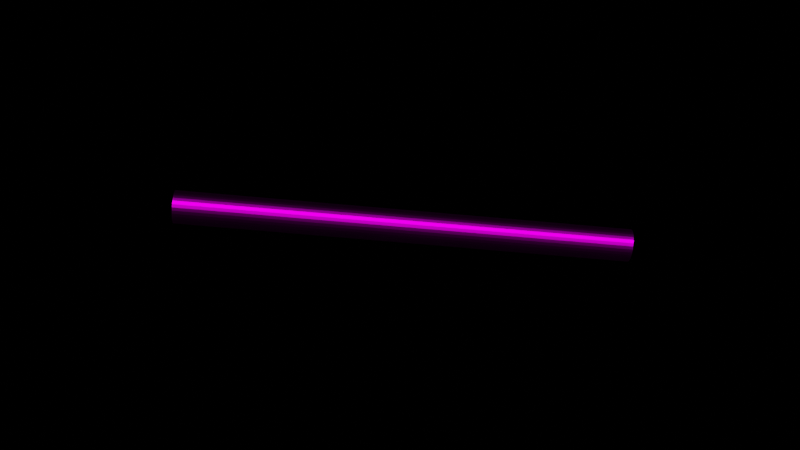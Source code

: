 # Source: Alter01.blend  (saved by Blender 2.81.16; exported with 4.5.12 LTS)
import bpy
from mathutils import Matrix  # noqa: F401  (used for matrix-valued properties, if any)

bpy.ops.wm.read_factory_settings(use_empty=True)
scene = bpy.context.scene
scene.name = 'Scene'

# ---- collections
col_collection = bpy.data.collections.new('Collection'); scene.collection.children.link(col_collection)

# ---- images (referenced by path relative to the original .blend; pixels are not part of the script)
import os
ASSET_DIR = os.environ.get("B2B_ASSET_DIR", "")  # directory of the original .blend (textures are referenced by path, not embedded)
HERE = os.path.dirname(os.path.abspath(__file__))  # packed textures are extracted next to this script under _unpacked/

def load_image(name, relpath, width, height, colorspace="sRGB"):
    """Load a texture the original file referenced (path relative to the .blend, or extracted next to this script)."""
    p = next((c for c in (os.path.join(HERE, relpath), os.path.join(ASSET_DIR, relpath)) if relpath and os.path.exists(c)), "")
    if p:
        img = bpy.data.images.load(p, check_existing=True)
        img.name = name
    else:  # same state as the original file: an image datablock whose file is absent (Cycles renders it pink)
        img = bpy.data.images.new(name, width, height)
        img.source = "FILE"
        img.filepath = "//" + (relpath or name)
    img.colorspace_settings.name = colorspace
    return img
img_metal_texture_rouge_jpg = load_image('metal-texture-rouge.jpg', 'Texture/metal-texture-rouge.jpg', 1024, 1024, 'sRGB')
img_moletage_jpg = load_image('moletage.jpg', 'Texture/moletage.jpg', 1024, 1024, 'sRGB')

# ---- materials (node trees are filled in below, after node groups)
mat_material = bpy.data.materials.new('Material')
mat_material.use_transparent_shadow = False
mat_material_001 = bpy.data.materials.new('Material.001')
mat_material_001.use_transparent_shadow = False

# ---- material node trees
mat_material.use_nodes = True; mat_material.node_tree.nodes.clear()
_N = mat_material.node_tree.nodes; _L = mat_material.node_tree.links
n0 = _N.new('ShaderNodeOutputMaterial'); n0.name = 'Material Output'; n0.location = (300, 300)
n1 = _N.new('ShaderNodeBsdfAnisotropic'); n1.name = 'Anisotropic BSDF'; n1.location = (10, 300)
n1.distribution = 'GGX'
n1.inputs[1].default_value = 0.3043
n1.inputs[2].default_value = 0.5
n2 = _N.new('ShaderNodeTexImage'); n2.name = 'Image Texture'; n2.location = (-280, 280)
n2.image = img_metal_texture_rouge_jpg
_L.new(n1.outputs[0], n0.inputs[0])
_L.new(n2.outputs[0], n1.inputs[0])
n0.is_active_output = True
mat_material_001.use_nodes = True; mat_material_001.node_tree.nodes.clear()
_N = mat_material_001.node_tree.nodes; _L = mat_material_001.node_tree.links
n0 = _N.new('ShaderNodeOutputMaterial'); n0.name = 'Material Output'; n0.location = (300, 300)
n1 = _N.new('ShaderNodeBsdfAnisotropic'); n1.name = 'Anisotropic BSDF'; n1.location = (10, 300)
n1.distribution = 'GGX'
n1.inputs[2].default_value = 0.5
n2 = _N.new('ShaderNodeTexImage'); n2.name = 'Image Texture'; n2.location = (-280, 280)
n2.image = img_moletage_jpg
_L.new(n1.outputs[0], n0.inputs[0])
_L.new(n2.outputs[0], n1.inputs[0])
n0.is_active_output = True

# ---- world
world_world = bpy.data.worlds.new('World'); scene.world = world_world
world_world.use_nodes = True; world_world.node_tree.nodes.clear()
_N = world_world.node_tree.nodes; _L = world_world.node_tree.links
n0 = _N.new('ShaderNodeOutputWorld'); n0.name = 'World Output'; n0.location = (300, 300)
n1 = _N.new('ShaderNodeBsdfDiffuse'); n1.name = 'Diffuse BSDF'; n1.location = (10, 300)
n2 = _N.new('ShaderNodeTexImage'); n2.name = 'Image Texture'; n2.location = (-280, 280)
n2.image = img_metal_texture_rouge_jpg
_L.new(n1.outputs[0], n0.inputs[0])
_L.new(n2.outputs[0], n1.inputs[0])
n0.is_active_output = True
world_world.color = (0.05088, 0.05088, 0.05088)
world_world.use_sun_shadow = False
world_world.sun_shadow_jitter_overblur = 0.0

# ---- meshes
me_cylinder = bpy.data.meshes.new('Cylinder')
me_cylinder.from_pydata([(0.0, 1.0, -1.0), (0.0, 1.0, 1.0), (0.1951, 0.9808, -1.0), (0.1951, 0.9808, 1.0), (0.3827, 0.9239, -1.0), (0.3827, 0.9239, 1.0), (0.5556, 0.8315, -1.0), (0.5556, 0.8315, 1.0), (0.7071, 0.7071, -1.0), (0.7071, 0.7071, 1.0), (0.8315, 0.5556, -1.0), (0.8315, 0.5556, 1.0), (0.9239, 0.3827, -1.0), (0.9239, 0.3827, 1.0), (0.9808, 0.1951, -1.0), (0.9808, 0.1951, 1.0), (1.0, 7.55e-08, -1.0), (1.0, 7.55e-08, 1.0), (0.9808, -0.1951, -1.0), (0.9808, -0.1951, 1.0), (0.9239, -0.3827, -1.0), (0.9239, -0.3827, 1.0), (0.8315, -0.5556, -1.0), (0.8315, -0.5556, 1.0), (0.7071, -0.7071, -1.0), (0.7071, -0.7071, 1.0), (0.5556, -0.8315, -1.0), (0.5556, -0.8315, 1.0), (0.3827, -0.9239, -1.0), (0.3827, -0.9239, 1.0), (0.1951, -0.9808, -1.0), (0.1951, -0.9808, 1.0), (-3.258e-07, -1.0, -1.0), (-3.258e-07, -1.0, 1.0), (-0.1951, -0.9808, -1.0), (-0.1951, -0.9808, 1.0), (-0.3827, -0.9239, -1.0), (-0.3827, -0.9239, 1.0), (-0.5556, -0.8315, -1.0), (-0.5556, -0.8315, 1.0), (-0.7071, -0.7071, -1.0), (-0.7071, -0.7071, 1.0), (-0.8315, -0.5556, -1.0), (-0.8315, -0.5556, 1.0), (-0.9239, -0.3827, -1.0), (-0.9239, -0.3827, 1.0), (-0.9808, -0.1951, -1.0), (-0.9808, -0.1951, 1.0), (-1.0, 9.656e-07, -1.0), (-1.0, 9.656e-07, 1.0), (-0.9808, 0.1951, -1.0), (-0.9808, 0.1951, 1.0), (-0.9239, 0.3827, -1.0), (-0.9239, 0.3827, 1.0), (-0.8315, 0.5556, -1.0), (-0.8315, 0.5556, 1.0), (-0.7071, 0.7071, -1.0), (-0.7071, 0.7071, 1.0), (-0.5556, 0.8315, -1.0), (-0.5556, 0.8315, 1.0), (-0.3827, 0.9239, -1.0), (-0.3827, 0.9239, 1.0), (-0.1951, 0.9808, -1.0), (-0.1951, 0.9808, 1.0)], [], [(0, 1, 3, 2), (2, 3, 5, 4), (4, 5, 7, 6), (6, 7, 9, 8), (8, 9, 11, 10), (10, 11, 13, 12), (12, 13, 15, 14), (14, 15, 17, 16), (16, 17, 19, 18), (18, 19, 21, 20), (20, 21, 23, 22), (22, 23, 25, 24), (24, 25, 27, 26), (26, 27, 29, 28), (28, 29, 31, 30), (30, 31, 33, 32), (32, 33, 35, 34), (34, 35, 37, 36), (36, 37, 39, 38), (38, 39, 41, 40), (40, 41, 43, 42), (42, 43, 45, 44), (44, 45, 47, 46), (46, 47, 49, 48), (48, 49, 51, 50), (50, 51, 53, 52), (52, 53, 55, 54), (54, 55, 57, 56), (56, 57, 59, 58), (58, 59, 61, 60), (3, 1, 63, 61, 59, 57, 55, 53, 51, 49, 47, 45, 43, 41, 39, 37, 35, 33, 31, 29, 27, 25, 23, 21, 19, 17, 15, 13, 11, 9, 7, 5), (60, 61, 63, 62), (62, 63, 1, 0), (0, 2, 4, 6, 8, 10, 12, 14, 16, 18, 20, 22, 24, 26, 28, 30, 32, 34, 36, 38, 40, 42, 44, 46, 48, 50, 52, 54, 56, 58, 60, 62)])
_uv = me_cylinder.uv_layers.new(name='UVMap')
_uv.uv.foreach_set('vector', [1.0, 0.5, 1.0, 1.0, 0.9688, 1.0, 0.9688, 0.5, 0.9688, 0.5, 0.9688, 1.0, 0.9375, 1.0, 0.9375, 0.5, 0.9375, 0.5, 0.9375, 1.0, 0.9062, 1.0, 0.9062, 0.5, 0.9062, 0.5, 0.9062, 1.0, 0.875, 1.0, 0.875, 0.5, 0.875, 0.5, 0.875, 1.0, 0.8438, 1.0, 0.8438, 0.5, 0.8438, 0.5, 0.8438, 1.0, 0.8125, 1.0, 0.8125, 0.5, 0.8125, 0.5, 0.8125, 1.0, 0.7812, 1.0, 0.7812, 0.5, 0.7812, 0.5, 0.7812, 1.0, 0.75, 1.0, 0.75, 0.5, 0.75, 0.5, 0.75, 1.0, 0.7188, 1.0, 0.7188, 0.5, 0.7188, 0.5, 0.7188, 1.0, 0.6875, 1.0, 0.6875, 0.5, 0.6875, 0.5, 0.6875, 1.0, 0.6562, 1.0, 0.6562, 0.5, 0.6562, 0.5, 0.6562, 1.0, 0.625, 1.0, 0.625, 0.5, 0.625, 0.5, 0.625, 1.0, 0.5938, 1.0, 0.5938, 0.5, 0.5938, 0.5, 0.5938, 1.0, 0.5625, 1.0, 0.5625, 0.5, 0.5625, 0.5, 0.5625, 1.0, 0.5312, 1.0, 0.5312, 0.5, 0.5312, 0.5, 0.5312, 1.0, 0.5, 1.0, 0.5, 0.5, 0.5, 0.5, 0.5, 1.0, 0.4688, 1.0, 0.4688, 0.5, 0.4688, 0.5, 0.4688, 1.0, 0.4375, 1.0, 0.4375, 0.5, 0.4375, 0.5, 0.4375, 1.0, 0.4062, 1.0, 0.4062, 0.5, 0.4062, 0.5, 0.4062, 1.0, 0.375, 1.0, 0.375, 0.5, 0.375, 0.5, 0.375, 1.0, 0.3438, 1.0, 0.3438, 0.5, 0.3438, 0.5, 0.3438, 1.0, 0.3125, 1.0, 0.3125, 0.5, 0.3125, 0.5, 0.3125, 1.0, 0.2812, 1.0, 0.2812, 0.5, 0.2812, 0.5, 0.2812, 1.0, 0.25, 1.0, 0.25, 0.5, 0.25, 0.5, 0.25, 1.0, 0.2188, 1.0, 0.2188, 0.5, 0.2188, 0.5, 0.2188, 1.0, 0.1875, 1.0, 0.1875, 0.5, 0.1875, 0.5, 0.1875, 1.0, 0.1562, 1.0, 0.1562, 0.5, 0.1562, 0.5, 0.1562, 1.0, 0.125, 1.0, 0.125, 0.5, 0.125, 0.5, 0.125, 1.0, 0.09375, 1.0, 0.09375, 0.5, 0.09375, 0.5, 0.09375, 1.0, 0.0625, 1.0, 0.0625, 0.5, 0.2968, 0.4854, 0.25, 0.49, 0.2032, 0.4854, 0.1582, 0.4717, 0.1167, 0.4496, 0.08029, 0.4197, 0.05045, 0.3833, 0.02827, 0.3418, 0.01461, 0.2968, 0.01, 0.25, 0.01461, 0.2032, 0.02827, 0.1582, 0.05045, 0.1167, 0.08029, 0.08029, 0.1167, 0.05045, 0.1582, 0.02827, 0.2032, 0.01461, 0.25, 0.01, 0.2968, 0.01461, 0.3418, 0.02827, 0.3833, 0.05045, 0.4197, 0.08029, 0.4496, 0.1167, 0.4717, 0.1582, 0.4854, 0.2032, 0.49, 0.25, 0.4854, 0.2968, 0.4717, 0.3418, 0.4496, 0.3833, 0.4197, 0.4197, 0.3833, 0.4496, 0.3418, 0.4717, 0.0625, 0.5, 0.0625, 1.0, 0.03125, 1.0, 0.03125, 0.5, 0.03125, 0.5, 0.03125, 1.0, 0.0, 1.0, 0.0, 0.5, 0.75, 0.49, 0.7968, 0.4854, 0.8418, 0.4717, 0.8833, 0.4496, 0.9197, 0.4197, 0.9496, 0.3833, 0.9717, 0.3418, 0.9854, 0.2968, 0.99, 0.25, 0.9854, 0.2032, 0.9717, 0.1582, 0.9496, 0.1167, 0.9197, 0.08029, 0.8833, 0.05045, 0.8418, 0.02827, 0.7968, 0.01461, 0.75, 0.01, 0.7032, 0.01461, 0.6582, 0.02827, 0.6167, 0.05045, 0.5803, 0.08029, 0.5504, 0.1167, 0.5283, 0.1582, 0.5146, 0.2032, 0.51, 0.25, 0.5146, 0.2968, 0.5283, 0.3418, 0.5504, 0.3833, 0.5803, 0.4197, 0.6167, 0.4496, 0.6582, 0.4717, 0.7032, 0.4854])
me_cylinder.materials.append(mat_material_001)
me_cylinder.use_remesh_fix_poles = True
me_cylinder.use_remesh_preserve_attributes = False
me_cylinder.use_mirror_vertex_groups = False
me_cylinder.update()

# ---- objects
ob_mball = bpy.data.objects.new('Mball', None)
ob_cylinder = bpy.data.objects.new('Cylinder', me_cylinder)
ob_mball_001 = bpy.data.objects.new('Mball.001', None)

# ---- transforms, parenting, visibility, modifiers, constraints
ob_mball.location = (-4.514, -3.1, -2.468)
ob_mball.rotation_euler = (-1.446, 2.319, -0.7473)
ob_mball.scale = (1.982, 2.138, 0.2809)
ob_mball.empty_image_offset = (0.0, 0.0)
ob_mball.lineart.crease_threshold = 0.0
ob_cylinder.location = (-0.9971, -0.2678, -3.023)
ob_cylinder.rotation_euler = (4.816, -0.007105, 2.281)
ob_cylinder.scale = (0.3885, 0.4487, 6.051)
ob_cylinder.lineart.crease_threshold = 0.0
ob_mball_001.location = (2.258, 2.486, -3.511)
ob_mball_001.rotation_euler = (-1.446, 2.319, -0.7473)
ob_mball_001.scale = (1.982, 2.138, 0.2809)
ob_mball_001.empty_image_offset = (0.0, 0.0)
ob_mball_001.lineart.crease_threshold = 0.0

# ---- collection membership
col_collection.objects.link(ob_mball)
col_collection.objects.link(ob_cylinder)
col_collection.objects.link(ob_mball_001)

# ---- scene / render settings (as saved in the file)
scene.frame_start = 1; scene.frame_end = 250; scene.frame_set(1)
scene.render.engine = 'BLENDER_EEVEE_NEXT'
scene.cycles.use_denoising = False
scene.cycles.samples = 128
scene.cycles.sampling_pattern = 'TABULATED_SOBOL'
scene.cycles.use_adaptive_sampling = False
scene.cycles.use_light_tree = False
scene.view_settings.view_transform = 'Filmic'
bpy.context.view_layer.update()

# ---- added for rendering (the .blend has no active camera and no usable light): camera, sun
cam_auto = bpy.data.cameras.new('AutoCamera')
cam_auto.lens = 50.0
cam_auto.sensor_width = 36.0
cam_auto.clip_end = 1000.0
ob_auto_camera = bpy.data.objects.new('AutoCamera', cam_auto)
scene.collection.objects.link(ob_auto_camera)
ob_auto_camera.location = (15.6378, -20.4205, 10.404)
ob_auto_camera.rotation_euler = (1.09748, -7.21219e-08, 0.694738)
scene.camera = ob_auto_camera
light_auto_sun = bpy.data.lights.new('AutoSun', 'SUN')
light_auto_sun.energy = 3.0
light_auto_sun.angle = 0.0523599
ob_auto_sun = bpy.data.objects.new('AutoSun', light_auto_sun)
scene.collection.objects.link(ob_auto_sun)
ob_auto_sun.rotation_euler = (0.872665, 0.174533, 0.523599)
bpy.context.view_layer.update()
